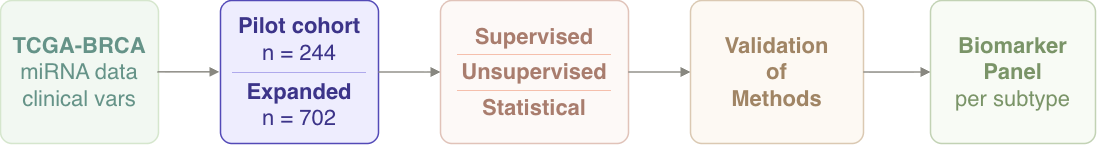

The diagram above was exported from draw.io. Its source (the exported page's mxGraphModel, read from the mxfile embedded in the PNG):
<mxGraphModel dx="1437" dy="902" grid="1" gridSize="10" guides="1" tooltips="1" connect="1" arrows="1" fold="1" page="1" pageScale="1" pageWidth="827" pageHeight="1169" math="0" shadow="0">
  <root>
    <mxCell id="0" />
    <mxCell id="1" parent="0" />
    <mxCell id="2" parent="1" style="rounded=1;whiteSpace=wrap;html=1;arcSize=8;align=center;verticalAlign=middle;fillColor=#EEEDFE;strokeColor=#534AB7;fontColor=#3C3489;fontSize=22;strokeWidth=1.5;spacingTop=0;spacingBottom=0;" value="&lt;div&gt;&lt;table width=&quot;100%&quot; height=&quot;100%&quot; cellpadding=&quot;6&quot; cellspacing=&quot;0&quot; style=&quot;border-collapse:collapse;&quot;&gt;&lt;tbody&gt;&lt;tr&gt;&lt;td align=&quot;center&quot; valign=&quot;middle&quot; style=&quot;border-bottom: 1px solid rgb(175, 169, 236);&quot;&gt;&lt;font&gt;&lt;b&gt;Pilot cohort&lt;/b&gt;&lt;br&gt;n = 244&lt;/font&gt;&lt;/td&gt;&lt;/tr&gt;&lt;tr&gt;&lt;td align=&quot;center&quot; valign=&quot;middle&quot;&gt;&lt;font&gt;&lt;b&gt;Expanded&lt;/b&gt;&lt;br&gt;n = 702&lt;/font&gt;&lt;/td&gt;&lt;/tr&gt;&lt;/tbody&gt;&lt;/table&gt;&lt;/div&gt;" vertex="1">
      <mxGeometry height="143" width="158" x="340" y="100" as="geometry" />
    </mxCell>
    <mxCell id="3" parent="1" style="rounded=1;whiteSpace=wrap;html=1;arcSize=8;align=center;verticalAlign=middle;fillColor=#FAECE7;strokeColor=#993C1D;fontColor=#712B13;fontSize=22;strokeWidth=1.5;spacingTop=0;spacingBottom=0;textOpacity=60;opacity=30;" value="&lt;table width=&quot;100%&quot; height=&quot;100%&quot; cellpadding=&quot;4&quot; cellspacing=&quot;0&quot; style=&quot;border-collapse:collapse;&quot;&gt;&lt;tbody&gt;&lt;tr&gt;&lt;td align=&quot;center&quot; valign=&quot;middle&quot; style=&quot;border-bottom: 1px solid rgb(240, 153, 123);&quot;&gt;&lt;font&gt;&lt;b&gt;Supervised&lt;/b&gt;&lt;br&gt;&lt;/font&gt;&lt;/td&gt;&lt;/tr&gt;&lt;tr&gt;&lt;td align=&quot;center&quot; valign=&quot;middle&quot; style=&quot;border-bottom: 1px solid rgb(240, 153, 123);&quot;&gt;&lt;font&gt;&lt;b&gt;Unsupervised&lt;/b&gt;&lt;br&gt;&lt;/font&gt;&lt;/td&gt;&lt;/tr&gt;&lt;tr&gt;&lt;td align=&quot;center&quot; valign=&quot;middle&quot;&gt;&lt;font&gt;&lt;b&gt;Statistical&lt;/b&gt;&lt;br&gt;&lt;/font&gt;&lt;/td&gt;&lt;/tr&gt;&lt;/tbody&gt;&lt;/table&gt;" vertex="1">
      <mxGeometry height="143" width="188" x="560" y="100" as="geometry" />
    </mxCell>
    <mxCell id="4" parent="1" style="rounded=1;whiteSpace=wrap;html=1;arcSize=8;align=center;verticalAlign=middle;fillColor=#FAEEDA;strokeColor=#854F0B;fontColor=#633806;fontSize=22;strokeWidth=1.5;textOpacity=60;opacity=30;" value="&lt;font&gt;&lt;b&gt;Validation&lt;/b&gt;&lt;/font&gt;&lt;div&gt;&lt;font&gt;&lt;b&gt;of&lt;/b&gt;&lt;/font&gt;&lt;/div&gt;&lt;div&gt;&lt;font&gt;&lt;b&gt;Methods&lt;/b&gt;&lt;/font&gt;&lt;/div&gt;" vertex="1">
      <mxGeometry height="143" width="173" x="810" y="100" as="geometry" />
    </mxCell>
    <mxCell id="5" parent="1" style="rounded=1;whiteSpace=wrap;html=1;arcSize=8;align=center;verticalAlign=middle;fillColor=#EAF3DE;strokeColor=#3B6D11;fontColor=#27500A;fontSize=22;strokeWidth=1.5;textOpacity=60;opacity=30;" value="&lt;font&gt;&lt;b&gt;Biomarker Panel&lt;/b&gt;&lt;br&gt;per subtype&lt;/font&gt;" vertex="1">
      <mxGeometry height="143" width="165" x="1050" y="100" as="geometry" />
    </mxCell>
    <mxCell id="6" edge="1" parent="1" source="2" style="edgeStyle=orthogonalEdgeStyle;rounded=0;orthogonalLoop=1;jettySize=auto;exitX=1;exitY=0.5;exitDx=0;exitDy=0;entryX=0;entryY=0.5;entryDx=0;entryDy=0;strokeColor=#888780;strokeWidth=1.5;endArrow=block;endFill=1;fontColor=#000000;" target="3" value="">
      <mxGeometry relative="1" as="geometry" />
    </mxCell>
    <mxCell id="7" edge="1" parent="1" source="3" style="edgeStyle=orthogonalEdgeStyle;rounded=0;orthogonalLoop=1;jettySize=auto;exitX=1;exitY=0.5;exitDx=0;exitDy=0;entryX=0;entryY=0.5;entryDx=0;entryDy=0;strokeColor=#888780;strokeWidth=1.5;endArrow=block;endFill=1;" target="4" value="">
      <mxGeometry relative="1" as="geometry" />
    </mxCell>
    <mxCell id="8" edge="1" parent="1" source="4" style="edgeStyle=orthogonalEdgeStyle;rounded=0;orthogonalLoop=1;jettySize=auto;exitX=1;exitY=0.5;exitDx=0;exitDy=0;entryX=0;entryY=0.5;entryDx=0;entryDy=0;strokeColor=#888780;strokeWidth=1.5;endArrow=block;endFill=1;" target="5" value="">
      <mxGeometry relative="1" as="geometry" />
    </mxCell>
    <mxCell id="9" parent="1" style="rounded=1;whiteSpace=wrap;html=1;arcSize=8;align=center;verticalAlign=middle;fillColor=#d5e8d4;strokeColor=#82b366;fontSize=22;strokeWidth=1.5;spacingTop=0;spacingBottom=0;textOpacity=60;opacity=30;" value="&lt;b style=&quot;color: rgb(8, 80, 65);&quot;&gt;TCGA-BRCA&lt;/b&gt;&lt;br style=&quot;color: rgb(8, 80, 65);&quot;&gt;&lt;span style=&quot;color: rgb(8, 80, 65);&quot;&gt;miRNA data&lt;/span&gt;&lt;br style=&quot;color: rgb(8, 80, 65);&quot;&gt;&lt;span style=&quot;color: rgb(8, 80, 65);&quot;&gt;clinical vars&lt;/span&gt;" vertex="1">
      <mxGeometry height="143" width="158" x="120" y="100" as="geometry" />
    </mxCell>
    <mxCell id="10" edge="1" parent="1" style="edgeStyle=orthogonalEdgeStyle;rounded=0;orthogonalLoop=1;jettySize=auto;exitX=1;exitY=0.5;exitDx=0;exitDy=0;entryX=0;entryY=0.5;entryDx=0;entryDy=0;strokeColor=#888780;strokeWidth=1.5;endArrow=block;endFill=1;fontColor=#000000;" value="">
      <mxGeometry relative="1" as="geometry">
        <mxPoint x="277" y="171.36" as="sourcePoint" />
        <mxPoint x="339" y="171.36" as="targetPoint" />
      </mxGeometry>
    </mxCell>
  </root>
</mxGraphModel>